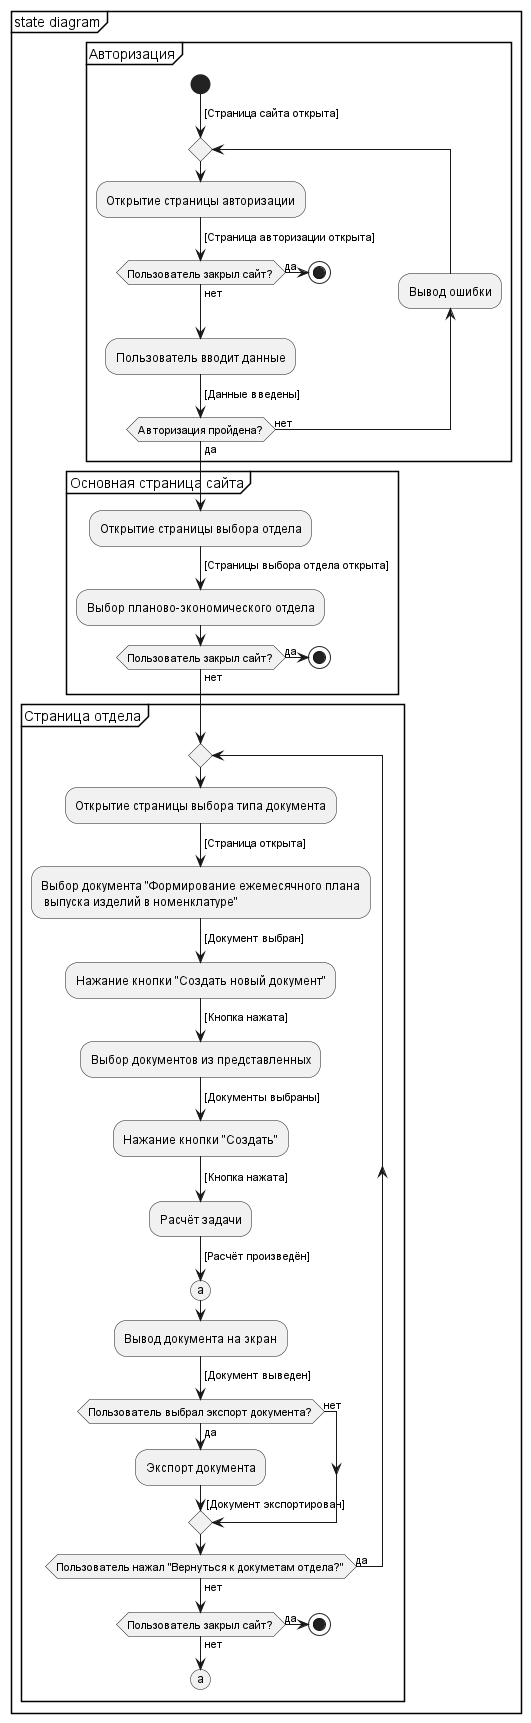

The diagram above was rendered by PlantUML. Its source (embedded in the PNG):
@startuml
partition "state diagram" {
partition Авторизация{
start
-> [Cтраница сайта открыта];
repeat
    :Открытие страницы авторизации;
    -> [Страница авторизации открыта];
    if (Пользователь закрыл сайт?) then (нет)
    else (да)
        stop
    endif  
    :Пользователь вводит данные;
    -> [Данные введены];
    backward :Вывод ошибки;
repeat while(Авторизация пройдена?) is (нет) not (да)
}
partition Основная страница сайта{
  :Открытие страницы выбора отдела;
  -> [Cтраницы выбора отдела открыта];
  :Выбор планово-экономического отдела;
   if (Пользователь закрыл сайт?) then (нет)
      else (да)
          stop
      endif  
}
partition Страница отдела{
repeat
    :Открытие страницы выбора типа документа;
    ->[Страница открыта];
    :Выбор документа "Формирование ежемесячного плана\n выпуска изделий в номенклатуре";
    -> [Документ выбран];
    'label ff;
    :Нажание кнопки "Создать новый документ";
    -> [Кнопка нажата];
    :Выбор документов из представленных;
    -> [Документы выбраны];
    :Нажание кнопки "Создать";
    'validate
    -> [Кнопка нажата];
    :Расчёт задачи;
    ->[Расчёт произведён];
    'detach
    (a)
    
    :Вывод документа на экран;
    ->[Документ выведен];
    if (Пользователь выбрал экспорт документа?) then (да)
        :Экспорт документа;
        ->[Документ экспортирован];
        
    else (нет)    
    endif  
    
    repeat while (Пользователь нажал "Вернуться к докуметам отдела?") is (да) not (нет)
     if (Пользователь закрыл сайт?) then (нет)
        else (да)
            stop
        endif 
   (a)
   detach
   'goto test;
    
}
}
'stop

@enduml